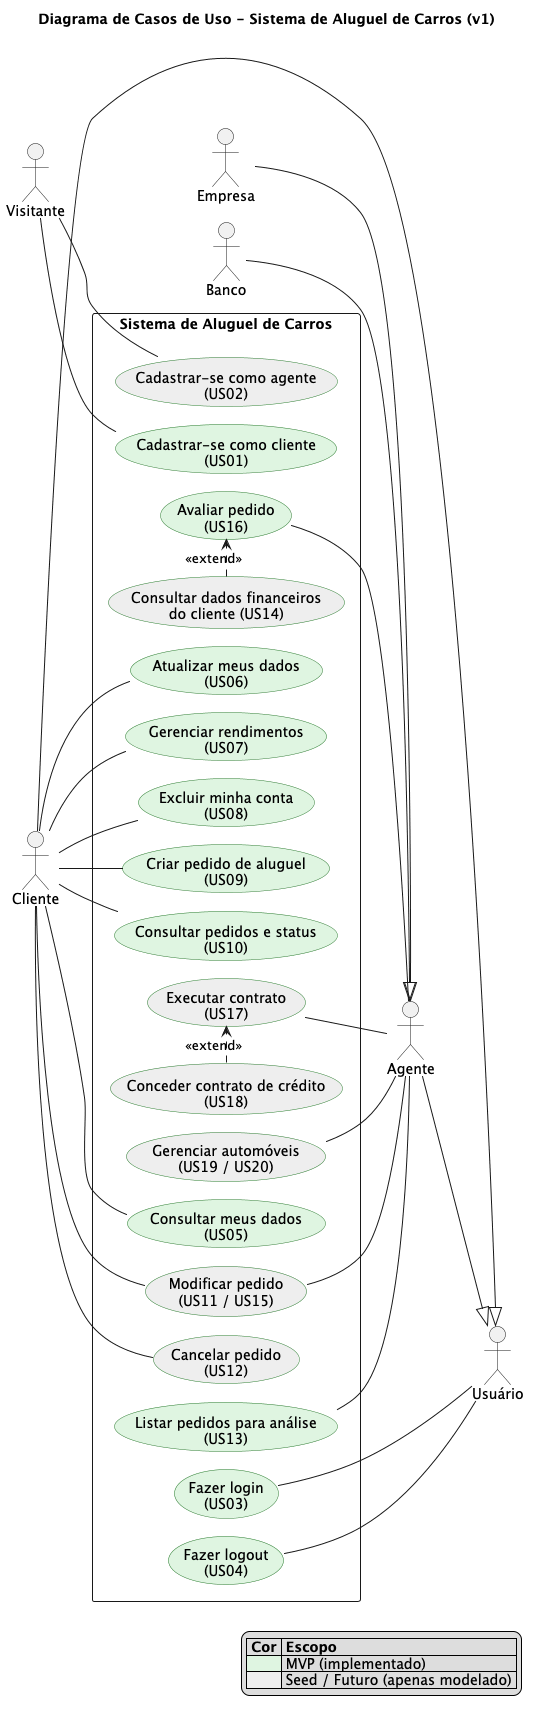

The diagram above was rendered by PlantUML. Its source (embedded in the PNG):
@startuml casos-de-uso
' Layout interno (dispensa instalação do Graphviz)
!pragma layout smetana

title Diagrama de Casos de Uso - Sistema de Aluguel de Carros (v1)

left to right direction
skinparam packageStyle rectangle
skinparam usecase {
  BackgroundColor #DFF5E1
  BorderColor #2E7D32
}

' ===== Atores =====
actor "Visitante" as Visitante
actor "Usuário" as Usuario
actor "Cliente" as Cliente
actor "Agente" as Agente
actor "Empresa" as Empresa
actor "Banco" as Banco

Cliente --|> Usuario
Agente --|> Usuario
Empresa --|> Agente
Banco --|> Agente

' ===== Casos de uso =====
rectangle "Sistema de Aluguel de Carros" {
  ' Autenticação
  usecase "Cadastrar-se como cliente\n(US01)" as UC01
  usecase "Cadastrar-se como agente\n(US02)" as UC02 #EEEEEE
  usecase "Fazer login\n(US03)" as UC03
  usecase "Fazer logout\n(US04)" as UC04

  ' Cliente - Perfil
  usecase "Consultar meus dados\n(US05)" as UC05
  usecase "Atualizar meus dados\n(US06)" as UC06
  usecase "Gerenciar rendimentos\n(US07)" as UC07
  usecase "Excluir minha conta\n(US08)" as UC08

  ' Cliente - Pedidos
  usecase "Criar pedido de aluguel\n(US09)" as UC09
  usecase "Consultar pedidos e status\n(US10)" as UC10
  usecase "Modificar pedido\n(US11 / US15)" as UC11 #EEEEEE
  usecase "Cancelar pedido\n(US12)" as UC12 #EEEEEE

  ' Agente
  usecase "Listar pedidos para análise\n(US13)" as UC13
  usecase "Consultar dados financeiros\ndo cliente (US14)" as UC14 #EEEEEE
  usecase "Avaliar pedido\n(US16)" as UC16
  usecase "Executar contrato\n(US17)" as UC17 #EEEEEE
  usecase "Gerenciar automóveis\n(US19 / US20)" as UC19 #EEEEEE

  ' Banco
  usecase "Conceder contrato de crédito\n(US18)" as UC18 #EEEEEE
}

' ===== Associações =====
Visitante -- UC01
Visitante -- UC02

Usuario -- UC03
Usuario -- UC04

Cliente -- UC05
Cliente -- UC06
Cliente -- UC07
Cliente -- UC08
Cliente -- UC09
Cliente -- UC10
Cliente -- UC11
Cliente -- UC12

UC11 -- Agente
UC13 -- Agente
UC16 -- Agente
UC17 -- Agente
UC19 -- Agente

' ===== Include / Extend =====
UC14 .> UC16 : <<extend>>
UC18 .> UC17 : <<extend>>

legend right
  |= Cor |= Escopo |
  |<#DFF5E1>| MVP (implementado) |
  |<#EEEEEE>| Seed / Futuro (apenas modelado) |
endlegend

@enduml